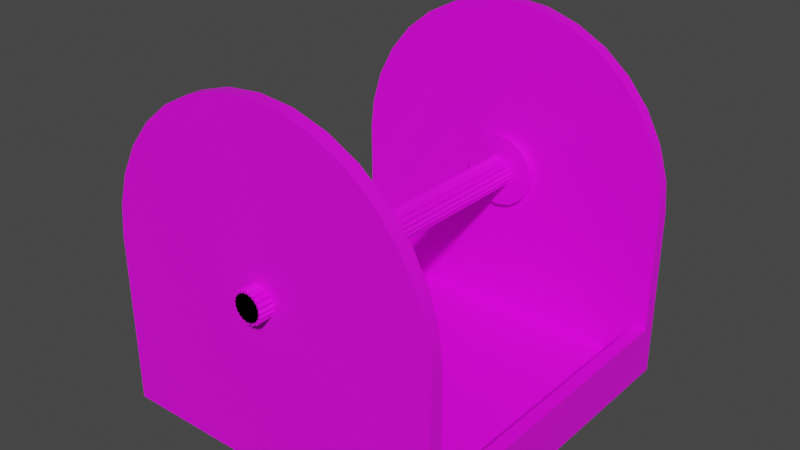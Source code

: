 # Source: shaft_streight.blend  (saved by Blender 2.82.6; exported with 4.5.12 LTS)
import bpy
from mathutils import Matrix  # noqa: F401  (used for matrix-valued properties, if any)

bpy.ops.wm.read_factory_settings(use_empty=True)
scene = bpy.context.scene
scene.name = 'Scene'

# ---- collections
col_streight = bpy.data.collections.new('Streight'); scene.collection.children.link(col_streight)

# ---- images (referenced by path relative to the original .blend; pixels are not part of the script)
import os
ASSET_DIR = os.environ.get("B2B_ASSET_DIR", "")  # directory of the original .blend (textures are referenced by path, not embedded)
HERE = os.path.dirname(os.path.abspath(__file__))  # packed textures are extracted next to this script under _unpacked/

def load_image(name, relpath, width, height, colorspace="sRGB"):
    """Load a texture the original file referenced (path relative to the .blend, or extracted next to this script)."""
    p = next((c for c in (os.path.join(HERE, relpath), os.path.join(ASSET_DIR, relpath)) if relpath and os.path.exists(c)), "")
    if p:
        img = bpy.data.images.load(p, check_existing=True)
        img.name = name
    else:  # same state as the original file: an image datablock whose file is absent (Cycles renders it pink)
        img = bpy.data.images.new(name, width, height)
        img.source = "FILE"
        img.filepath = "//" + (relpath or name)
    img.colorspace_settings.name = colorspace
    return img
img_colormap_png = load_image('ColorMap.png', 'ColorMap.png', 1024, 1024, 'sRGB')

# ---- materials (node trees are filled in below, after node groups)
mat_material_001 = bpy.data.materials.new('Material.001')
mat_material_001.use_transparent_shadow = False

# ---- node groups
ng_auto_smooth = bpy.data.node_groups.new('Auto Smooth', 'GeometryNodeTree')
_s = ng_auto_smooth.interface.new_socket(name='Geometry', in_out='OUTPUT', socket_type='NodeSocketGeometry')
_s = ng_auto_smooth.interface.new_socket(name='Geometry', in_out='INPUT', socket_type='NodeSocketGeometry')
_s = ng_auto_smooth.interface.new_socket(name='Angle', in_out='INPUT', socket_type='NodeSocketFloat')
_s.subtype = 'ANGLE'
_s.min_value = 0.0
_s.max_value = 3.142
ng_auto_smooth.is_modifier = True
_N = ng_auto_smooth.nodes; _L = ng_auto_smooth.links
n0 = _N.new('NodeGroupOutput'); n0.name = 'Group Output'; n0.location = (480, -100)
n1 = _N.new('NodeGroupInput'); n1.name = 'Group Input'; n1.location = (-420, -300)
n2 = _N.new('NodeGroupInput'); n2.name = 'Group Input.001'; n2.location = (-60, -100)
n3 = _N.new('GeometryNodeSetShadeSmooth'); n3.name = 'Set Shade Smooth'; n3.location = (120, -100)
n3.domain = 'EDGE'
n4 = _N.new('GeometryNodeSetShadeSmooth'); n4.name = 'Set Shade Smooth.001'; n4.location = (300, -100)
n5 = _N.new('GeometryNodeInputMeshEdgeAngle'); n5.name = 'Edge Angle'; n5.location = (-420, -220)
n6 = _N.new('GeometryNodeInputEdgeSmooth'); n6.name = 'Is Edge Smooth'; n6.location = (-60, -160)
n7 = _N.new('GeometryNodeInputShadeSmooth'); n7.name = 'Is Face Smooth'; n7.location = (-240, -340)
n8 = _N.new('FunctionNodeBooleanMath'); n8.name = 'Boolean Math'; n8.location = (-60, -220)
n9 = _N.new('FunctionNodeCompare'); n9.name = 'Compare'; n9.location = (-240, -180)
n9.operation = 'LESS_EQUAL'
_L.new(n5.outputs[0], n9.inputs[0])
_L.new(n4.outputs[0], n0.inputs[0])
_L.new(n1.outputs[1], n9.inputs[1])
_L.new(n9.outputs[0], n8.inputs[0])
_L.new(n7.outputs[0], n8.inputs[1])
_L.new(n2.outputs[0], n3.inputs[0])
_L.new(n6.outputs[0], n3.inputs[1])
_L.new(n3.outputs[0], n4.inputs[0])
_L.new(n8.outputs[0], n3.inputs[2])
n0.is_active_output = True

# ---- material node trees
mat_material_001.use_nodes = True; mat_material_001.node_tree.nodes.clear()
_N = mat_material_001.node_tree.nodes; _L = mat_material_001.node_tree.links
n0 = _N.new('ShaderNodeOutputMaterial'); n0.name = 'Material Output'; n0.location = (300, 300)
n1 = _N.new('ShaderNodeBsdfPrincipled'); n1.name = 'Principled BSDF'; n1.location = (10, 300)
n1.distribution = 'GGX'
n1.subsurface_method = 'BURLEY'
n1.inputs[3].default_value = 1.45
n1.inputs[27].default_value = (0.0, 0.0, 0.0, 1.0)
n1.inputs[28].default_value = 1.0
n2 = _N.new('ShaderNodeTexImage'); n2.name = 'Image Texture'; n2.location = (-344, 213)
n2.image = img_colormap_png
n2.interpolation = 'Closest'
_L.new(n1.outputs[0], n0.inputs[0])
_L.new(n2.outputs[0], n1.inputs[0])
n0.is_active_output = True

# ---- world
world_world = bpy.data.worlds.new('World'); scene.world = world_world
world_world.use_nodes = True; world_world.node_tree.nodes.clear()
_N = world_world.node_tree.nodes; _L = world_world.node_tree.links
n0 = _N.new('ShaderNodeOutputWorld'); n0.name = 'World Output'; n0.location = (300, 300)
n1 = _N.new('ShaderNodeBackground'); n1.name = 'Background'; n1.location = (10, 300)
n1.inputs[0].default_value = (0.05088, 0.05088, 0.05088, 1.0)
_L.new(n1.outputs[0], n0.inputs[0])
n0.is_active_output = True
world_world.color = (0.05088, 0.05088, 0.05088)
world_world.use_sun_shadow = False
world_world.sun_shadow_jitter_overblur = 0.0

# ---- meshes
me_cube_001 = bpy.data.meshes.new('Cube.001')
me_cube_001.from_pydata([(-0.06146, -1.032, -0.06146), (-0.06146, -1.032, 0.06146), (0.06146, -1.032, -0.06146), (0.06146, -1.032, 0.06146), (-0.07744, -1.032, -0.03946), (-0.03946, -1.032, 0.07744), (-0.07744, 1.032, -0.03946), (-0.03946, 1.032, 0.07744), (0.03946, -1.032, -0.07744), (0.07744, -1.032, 0.03946), (0.03946, 1.032, -0.07744), (0.07744, 1.032, 0.03946), (-0.08584, -1.032, -0.0136), (-0.0136, -1.032, 0.08584), (-0.08584, 1.032, -0.0136), (-0.0136, 1.032, 0.08584), (0.0136, -1.032, -0.08584), (0.08584, -1.032, 0.0136), (0.0136, 1.032, -0.08584), (0.08584, 1.032, 0.0136), (-0.08584, -1.032, 0.0136), (0.0136, -1.032, 0.08584), (-0.08584, 1.032, 0.0136), (0.0136, 1.032, 0.08584), (-0.0136, -1.032, -0.08584), (0.08584, -1.032, -0.0136), (-0.0136, 1.032, -0.08584), (0.08584, 1.032, -0.0136), (-0.07744, -1.032, 0.03946), (0.03946, -1.032, 0.07744), (-0.07744, 1.032, 0.03946), (0.03946, 1.032, 0.07744), (-0.03946, -1.032, -0.07744), (0.07744, -1.032, -0.03946), (-0.03946, 1.032, -0.07744), (0.07744, 1.032, -0.03946), (-0.06146, 1.032, 0.06146), (0.06146, 1.032, 0.06146), (-0.06146, 1.032, -0.06146), (0.06146, 1.032, -0.06146)], [], [(0, 1, 36, 38), (39, 37, 3, 2), (2, 3, 1, 0), (38, 39, 2, 0), (37, 36, 1, 3), (4, 5, 7, 6), (6, 7, 11, 10), (10, 11, 9, 8), (8, 9, 5, 4), (6, 10, 8, 4), (11, 7, 5, 9), (12, 13, 15, 14), (14, 15, 19, 18), (18, 19, 17, 16), (16, 17, 13, 12), (14, 18, 16, 12), (19, 15, 13, 17), (20, 21, 23, 22), (22, 23, 27, 26), (26, 27, 25, 24), (24, 25, 21, 20), (22, 26, 24, 20), (27, 23, 21, 25), (28, 29, 31, 30), (30, 31, 35, 34), (34, 35, 33, 32), (32, 33, 29, 28), (30, 34, 32, 28), (35, 31, 29, 33), (36, 37, 39, 38)])
_uv = me_cube_001.uv_layers.new(name='UVMap')
_uv.uv.foreach_set('vector', [0.7722, 0.9167, 0.7722, 0.9606, 0.8479, 0.9606, 0.8479, 0.9167, 0.8479, 0.9167, 0.8479, 0.9606, 0.7722, 0.9606, 0.7722, 0.9167, 0.7722, 0.9167, 0.7722, 0.9606, 0.7722, 0.9606, 0.7722, 0.9167, 0.8479, 0.9167, 0.8479, 0.9167, 0.7722, 0.9167, 0.7722, 0.9167, 0.8479, 0.9606, 0.8479, 0.9606, 0.7722, 0.9606, 0.7722, 0.9606, 0.7722, 0.9246, 0.7722, 0.9663, 0.8479, 0.9663, 0.8479, 0.9246, 0.8479, 0.9246, 0.8479, 0.9663, 0.8479, 0.9527, 0.8479, 0.911, 0.8479, 0.911, 0.8479, 0.9527, 0.7722, 0.9527, 0.7722, 0.911, 0.7722, 0.911, 0.7722, 0.9527, 0.7722, 0.9663, 0.7722, 0.9246, 0.8479, 0.9246, 0.8479, 0.911, 0.7722, 0.911, 0.7722, 0.9246, 0.8479, 0.9527, 0.8479, 0.9663, 0.7722, 0.9663, 0.7722, 0.9527, 0.7722, 0.9338, 0.7722, 0.9693, 0.8479, 0.9693, 0.8479, 0.9338, 0.8479, 0.9338, 0.8479, 0.9693, 0.8479, 0.9435, 0.8479, 0.908, 0.8479, 0.908, 0.8479, 0.9435, 0.7722, 0.9435, 0.7722, 0.908, 0.7722, 0.908, 0.7722, 0.9435, 0.7722, 0.9693, 0.7722, 0.9338, 0.8479, 0.9338, 0.8479, 0.908, 0.7722, 0.908, 0.7722, 0.9338, 0.8479, 0.9435, 0.8479, 0.9693, 0.7722, 0.9693, 0.7722, 0.9435, 0.7722, 0.9435, 0.7722, 0.9693, 0.8479, 0.9693, 0.8479, 0.9435, 0.8479, 0.9435, 0.8479, 0.9693, 0.8479, 0.9338, 0.8479, 0.908, 0.8479, 0.908, 0.8479, 0.9338, 0.7722, 0.9338, 0.7722, 0.908, 0.7722, 0.908, 0.7722, 0.9338, 0.7722, 0.9693, 0.7722, 0.9435, 0.8479, 0.9435, 0.8479, 0.908, 0.7722, 0.908, 0.7722, 0.9435, 0.8479, 0.9338, 0.8479, 0.9693, 0.7722, 0.9693, 0.7722, 0.9338, 0.7722, 0.9527, 0.7722, 0.9663, 0.8479, 0.9663, 0.8479, 0.9527, 0.8479, 0.9527, 0.8479, 0.9663, 0.8479, 0.9246, 0.8479, 0.911, 0.8479, 0.911, 0.8479, 0.9246, 0.7722, 0.9246, 0.7722, 0.911, 0.7722, 0.911, 0.7722, 0.9246, 0.7722, 0.9663, 0.7722, 0.9527, 0.8479, 0.9527, 0.8479, 0.911, 0.7722, 0.911, 0.7722, 0.9527, 0.8479, 0.9246, 0.8479, 0.9663, 0.7722, 0.9663, 0.7722, 0.9246, 0.8479, 0.9606, 0.8479, 0.9606, 0.8479, 0.9167, 0.8479, 0.9167])
me_cube_001.materials.append(mat_material_001)
me_cube_001.use_remesh_fix_poles = True
me_cube_001.use_remesh_preserve_attributes = False
me_cube_001.use_mirror_vertex_groups = False
me_cube_001.update()
me_plane = bpy.data.meshes.new('Plane')
me_plane.from_pydata([(-1.95, -0.05, 0.05386), (-0.05001, -0.05, 0.05386), (-1.95, -0.05, 0.3405), (-0.05001, -0.05, 0.3405), (-1.879, -0.1213, 0.3405), (-0.1213, -0.1213, 0.3405), (-0.05176, -0.1213, 1.004), (-1.952, -0.1213, 1.004), (-1.879, -0.1213, 0.1287), (-0.1213, -0.1213, 0.1287), (-1.95, -0.1213, 0.05386), (-1.95, -1.0, 0.05386), (-0.05001, -1.0, 0.05386), (-0.05001, -0.1213, 0.05386), (-1.95, -0.1213, 0.3405), (-1.95, -1.0, 0.3405), (-0.05001, -1.0, 0.3405), (-0.05001, -0.1213, 0.3405), (-0.1231, -0.1213, 1.004), (-1.879, -1.0, 0.3405), (-0.1213, -1.0, 0.3405), (-0.05176, -0.04982, 1.003), (-1.88, -0.1213, 1.004), (-1.879, -1.0, 0.1287), (-0.1213, -1.0, 0.1287), (-1.952, -0.04982, 1.003), (-1.932, -0.04965, 1.175), (-1.878, -0.04965, 1.353), (-1.79, -0.04965, 1.518), (-1.672, -0.04965, 1.662), (-1.528, -0.04965, 1.78), (-1.364, -0.04965, 1.867), (-1.185, -0.04965, 1.922), (-1.0, -0.04965, 1.94), (-0.8147, -0.04965, 1.922), (-0.6365, -0.04965, 1.867), (-0.4722, -0.04965, 1.78), (-0.3283, -0.04965, 1.662), (-0.2101, -0.04965, 1.518), (-0.1223, -0.04965, 1.353), (-0.06826, -0.04965, 1.175), (-1.932, -0.1211, 1.175), (-1.878, -0.1211, 1.353), (-1.79, -0.1211, 1.518), (-1.672, -0.1211, 1.662), (-1.528, -0.1211, 1.78), (-1.364, -0.1211, 1.867), (-1.185, -0.1211, 1.922), (-1.0, -0.1211, 1.94), (-0.8147, -0.1211, 1.922), (-0.6365, -0.1211, 1.867), (-0.4722, -0.1211, 1.78), (-0.3283, -0.1211, 1.662), (-0.2101, -0.1211, 1.518), (-0.1223, -0.1211, 1.353), (-0.06826, -0.1211, 1.175), (-1.0, -0.1205, 0.8017), (-1.077, -0.1205, 0.8171), (-1.142, -0.1205, 0.8607), (-1.186, -0.1205, 0.9261), (-1.201, -0.1205, 1.003), (-1.186, -0.1205, 1.08), (-1.142, -0.1205, 1.146), (-1.077, -0.1205, 1.189), (-1.0, -0.1205, 1.205), (-0.9229, -0.1205, 1.189), (-0.8576, -0.1205, 1.146), (-0.8139, -0.1205, 1.08), (-0.7986, -0.1205, 1.003), (-0.8139, -0.1205, 0.9261), (-0.8576, -0.1205, 0.8607), (-0.9229, -0.1205, 0.8171), (-1.0, -0.165, 0.8017), (-1.077, -0.165, 0.8171), (-1.142, -0.165, 0.8607), (-1.186, -0.165, 0.9261), (-1.201, -0.165, 1.003), (-1.186, -0.165, 1.08), (-1.142, -0.165, 1.146), (-1.077, -0.165, 1.189), (-1.0, -0.165, 1.205), (-0.9229, -0.165, 1.189), (-0.8576, -0.165, 1.146), (-0.8139, -0.165, 1.08), (-0.7986, -0.165, 1.003), (-0.8139, -0.165, 0.9261), (-0.8576, -0.165, 0.8607), (-0.9229, -0.165, 0.8171), (-1.95, -1.95, 0.05386), (-0.05001, -1.95, 0.05386), (-1.95, -1.95, 0.3405), (-0.05001, -1.95, 0.3405), (-1.879, -1.879, 0.3405), (-0.1213, -1.879, 0.3405), (-0.05176, -1.879, 1.004), (-1.952, -1.879, 1.004), (-1.879, -1.879, 0.1287), (-0.1213, -1.879, 0.1287), (-1.95, -1.879, 0.05386), (-0.05001, -1.879, 0.05386), (-1.95, -1.879, 0.3405), (-0.05001, -1.879, 0.3405), (-0.1231, -1.879, 1.004), (-0.05176, -1.95, 1.003), (-1.88, -1.879, 1.004), (-1.952, -1.95, 1.003), (-1.932, -1.95, 1.175), (-1.878, -1.95, 1.353), (-1.79, -1.95, 1.518), (-1.672, -1.95, 1.662), (-1.528, -1.95, 1.78), (-1.364, -1.95, 1.867), (-1.185, -1.95, 1.922), (-1.0, -1.95, 1.94), (-0.8147, -1.95, 1.922), (-0.6365, -1.95, 1.867), (-0.4722, -1.95, 1.78), (-0.3283, -1.95, 1.662), (-0.2101, -1.95, 1.518), (-0.1223, -1.95, 1.353), (-0.06826, -1.95, 1.175), (-1.932, -1.879, 1.175), (-1.878, -1.879, 1.353), (-1.79, -1.879, 1.518), (-1.672, -1.879, 1.662), (-1.528, -1.879, 1.78), (-1.364, -1.879, 1.867), (-1.185, -1.879, 1.922), (-1.0, -1.879, 1.94), (-0.8147, -1.879, 1.922), (-0.6365, -1.879, 1.867), (-0.4722, -1.879, 1.78), (-0.3283, -1.879, 1.662), (-0.2101, -1.879, 1.518), (-0.1223, -1.879, 1.353), (-0.06826, -1.879, 1.175), (-1.0, -1.88, 0.8017), (-1.077, -1.88, 0.8171), (-1.142, -1.88, 0.8607), (-1.186, -1.88, 0.9261), (-1.201, -1.88, 1.003), (-1.186, -1.88, 1.08), (-1.142, -1.88, 1.146), (-1.077, -1.88, 1.189), (-1.0, -1.88, 1.205), (-0.9229, -1.88, 1.189), (-0.8576, -1.88, 1.146), (-0.8139, -1.88, 1.08), (-0.7986, -1.88, 1.003), (-0.8139, -1.88, 0.9261), (-0.8576, -1.88, 0.8607), (-0.9229, -1.88, 0.8171), (-1.0, -1.835, 0.8017), (-1.077, -1.835, 0.8171), (-1.142, -1.835, 0.8607), (-1.186, -1.835, 0.9261), (-1.201, -1.835, 1.003), (-1.186, -1.835, 1.08), (-1.142, -1.835, 1.146), (-1.077, -1.835, 1.189), (-1.0, -1.835, 1.205), (-0.9229, -1.835, 1.189), (-0.8576, -1.835, 1.146), (-0.8139, -1.835, 1.08), (-0.7986, -1.835, 1.003), (-0.8139, -1.835, 0.9261), (-0.8576, -1.835, 0.8607), (-0.9229, -1.835, 0.8171)], [], [(10, 0, 1, 13), (1, 0, 2, 3), (13, 1, 3, 17), (14, 4, 22, 7), (17, 3, 21, 6), (5, 17, 6, 18), (4, 5, 18, 22), (5, 4, 8, 9), (3, 2, 25, 21), (4, 19, 23, 8), (23, 24, 9, 8), (2, 14, 7, 25), (14, 15, 19, 4), (16, 17, 5, 20), (20, 5, 9, 24), (0, 10, 14, 2), (10, 11, 15, 14), (12, 13, 17, 16), (11, 10, 13, 12), (25, 7, 41, 26), (31, 30, 45, 46), (34, 33, 48, 49), (28, 27, 42, 43), (35, 34, 49, 50), (29, 28, 43, 44), (36, 35, 50, 51), (30, 29, 44, 45), (27, 26, 41, 42), (37, 36, 51, 52), (40, 55, 6, 21), (38, 37, 52, 53), (39, 38, 53, 54), (18, 6, 55, 54, 53, 52, 51, 50, 49, 48, 47, 46, 45, 44, 43, 42, 41, 7, 22), (40, 39, 54, 55), (32, 31, 46, 47), (33, 32, 47, 48), (32, 33, 34, 35, 36, 37, 38, 39, 40, 21, 25, 26, 27, 28, 29, 30, 31), (58, 57, 73, 74), (66, 65, 81, 82), (59, 58, 74, 75), (67, 66, 82, 83), (60, 59, 75, 76), (68, 67, 83, 84), (61, 60, 76, 77), (69, 68, 84, 85), (62, 61, 77, 78), (70, 69, 85, 86), (63, 62, 78, 79), (71, 70, 86, 87), (64, 63, 79, 80), (57, 56, 72, 73), (56, 71, 87, 72), (65, 64, 80, 81), (73, 72, 87, 86, 85, 84, 83, 82, 81, 80, 79, 78, 77, 76, 75, 74), (98, 99, 89, 88), (89, 91, 90, 88), (99, 101, 91, 89), (100, 95, 104, 92), (101, 94, 103, 91), (93, 102, 94, 101), (92, 104, 102, 93), (93, 97, 96, 92), (91, 103, 105, 90), (92, 96, 23, 19), (23, 96, 97, 24), (90, 105, 95, 100), (100, 92, 19, 15), (16, 20, 93, 101), (20, 24, 97, 93), (88, 90, 100, 98), (98, 100, 15, 11), (12, 16, 101, 99), (11, 12, 99, 98), (105, 106, 121, 95), (111, 126, 125, 110), (114, 129, 128, 113), (108, 123, 122, 107), (115, 130, 129, 114), (109, 124, 123, 108), (116, 131, 130, 115), (110, 125, 124, 109), (107, 122, 121, 106), (117, 132, 131, 116), (120, 103, 94, 135), (118, 133, 132, 117), (119, 134, 133, 118), (102, 104, 95, 121, 122, 123, 124, 125, 126, 127, 128, 129, 130, 131, 132, 133, 134, 135, 94), (120, 135, 134, 119), (112, 127, 126, 111), (113, 128, 127, 112), (112, 111, 110, 109, 108, 107, 106, 105, 103, 120, 119, 118, 117, 116, 115, 114, 113), (138, 154, 153, 137), (146, 162, 161, 145), (139, 155, 154, 138), (147, 163, 162, 146), (140, 156, 155, 139), (148, 164, 163, 147), (141, 157, 156, 140), (149, 165, 164, 148), (142, 158, 157, 141), (150, 166, 165, 149), (143, 159, 158, 142), (151, 167, 166, 150), (144, 160, 159, 143), (137, 153, 152, 136), (136, 152, 167, 151), (145, 161, 160, 144), (153, 154, 155, 156, 157, 158, 159, 160, 161, 162, 163, 164, 165, 166, 167, 152)])
me_plane.polygons.foreach_set('use_smooth', [True] * 108)
_uv = me_plane.uv_layers.new(name='UVMap')
_uv.uv.foreach_set('vector', [0.8146, 0.8204, 0.8146, 0.8204, 0.8146, 0.8204, 0.8146, 0.8204, 0.8146, 0.8204, 0.8146, 0.8204, 0.8146, 0.8204, 0.8146, 0.8204, 0.8146, 0.8204, 0.8146, 0.8204, 0.8146, 0.8204, 0.8146, 0.8204, 0.8146, 0.8204, 0.8146, 0.8204, 0.8146, 0.8204, 0.8146, 0.8204, 0.8146, 0.8204, 0.8146, 0.8204, 0.8146, 0.8204, 0.8146, 0.8204, 0.8146, 0.8204, 0.8146, 0.8204, 0.8146, 0.8204, 0.8146, 0.8204, 0.8146, 0.8204, 0.8146, 0.8204, 0.8146, 0.8204, 0.8146, 0.8204, 0.8146, 0.8204, 0.8146, 0.8204, 0.8146, 0.8204, 0.8146, 0.8204, 0.8146, 0.8204, 0.8146, 0.8204, 0.8146, 0.8204, 0.8146, 0.8204, 0.8146, 0.8204, 0.8146, 0.8204, 0.8146, 0.8204, 0.8146, 0.8204, 0.8146, 0.8204, 0.8146, 0.8204, 0.8146, 0.8204, 0.8146, 0.8204, 0.8146, 0.8204, 0.8146, 0.8204, 0.8146, 0.8204, 0.8146, 0.8204, 0.8146, 0.8204, 0.8146, 0.8204, 0.8146, 0.8204, 0.8146, 0.8204, 0.8146, 0.8204, 0.8146, 0.8204, 0.8146, 0.8204, 0.8146, 0.8204, 0.8146, 0.8204, 0.8146, 0.8204, 0.8146, 0.8204, 0.8146, 0.8204, 0.8146, 0.8204, 0.8146, 0.8204, 0.8146, 0.8204, 0.8146, 0.8204, 0.8146, 0.8204, 0.8146, 0.8204, 0.8146, 0.8204, 0.8146, 0.8204, 0.8146, 0.8204, 0.8146, 0.8204, 0.8146, 0.8204, 0.8146, 0.8204, 0.8146, 0.8204, 0.8146, 0.8204, 0.8146, 0.8204, 0.8146, 0.8204, 0.8146, 0.8204, 0.8146, 0.8204, 0.8146, 0.8204, 0.8146, 0.8204, 0.8146, 0.8204, 0.8146, 0.8204, 0.8146, 0.8204, 0.8146, 0.8204, 0.8146, 0.8204, 0.8146, 0.8204, 0.8146, 0.8204, 0.8146, 0.8204, 0.8146, 0.8204, 0.8146, 0.8204, 0.8146, 0.8204, 0.8146, 0.8204, 0.8146, 0.8204, 0.8146, 0.8204, 0.8146, 0.8204, 0.8146, 0.8204, 0.8146, 0.8204, 0.8146, 0.8204, 0.8146, 0.8204, 0.8146, 0.8204, 0.8146, 0.8204, 0.8146, 0.8204, 0.8146, 0.8204, 0.8146, 0.8204, 0.8146, 0.8204, 0.8146, 0.8204, 0.8146, 0.8204, 0.8146, 0.8204, 0.8146, 0.8204, 0.8146, 0.8204, 0.8146, 0.8204, 0.8146, 0.8204, 0.8146, 0.8204, 0.8146, 0.8204, 0.8146, 0.8204, 0.8146, 0.8204, 0.8146, 0.8204, 0.8146, 0.8204, 0.8146, 0.8204, 0.8146, 0.8204, 0.8146, 0.8204, 0.8146, 0.8204, 0.8146, 0.8204, 0.8146, 0.8204, 0.8146, 0.8204, 0.8146, 0.8204, 0.8146, 0.8204, 0.8146, 0.8204, 0.8146, 0.8204, 0.8146, 0.8204, 0.8146, 0.8204, 0.8146, 0.8204, 0.8146, 0.8204, 0.8146, 0.8204, 0.8146, 0.8204, 0.8146, 0.8204, 0.8146, 0.8204, 0.8146, 0.8204, 0.8146, 0.8204, 0.8146, 0.8204, 0.8146, 0.8204, 0.8146, 0.8204, 0.8146, 0.8204, 0.8146, 0.8204, 0.8146, 0.8204, 0.8146, 0.8204, 0.8146, 0.8204, 0.8146, 0.8204, 0.8146, 0.8204, 0.8146, 0.8204, 0.8146, 0.8204, 0.8146, 0.8204, 0.8146, 0.8204, 0.8146, 0.8204, 0.8146, 0.8204, 0.8146, 0.8204, 0.8146, 0.8204, 0.8146, 0.8204, 0.8146, 0.8204, 0.8146, 0.8204, 0.8146, 0.8204, 0.8146, 0.8204, 0.8146, 0.8204, 0.8146, 0.8204, 0.8146, 0.8204, 0.8146, 0.8204, 0.8146, 0.8204, 0.8146, 0.8204, 0.8146, 0.8204, 0.8146, 0.8204, 0.8146, 0.8204, 0.8146, 0.8204, 0.8146, 0.8204, 0.8146, 0.8204, 0.8146, 0.8204, 0.8146, 0.8204, 0.8146, 0.8204, 0.8146, 0.8204, 0.8146, 0.8204, 0.8146, 0.8204, 0.8146, 0.8204, 0.8146, 0.8204, 0.8146, 0.8204, 0.8146, 0.8204, 0.8146, 0.8204, 0.8146, 0.8204, 0.8146, 0.8204, 0.8146, 0.8204, 0.8146, 0.8204, 0.8146, 0.8204, 0.8146, 0.8204, 0.8146, 0.8204, 0.8146, 0.8204, 0.8146, 0.8204, 0.8146, 0.8204, 0.8146, 0.8204, 0.8146, 0.8204, 0.8146, 0.8204, 0.8146, 0.8204, 0.8146, 0.8204, 0.8146, 0.8204, 0.8146, 0.8204, 0.8146, 0.8204, 0.8146, 0.8204, 0.8146, 0.8204, 0.8146, 0.8204, 0.8146, 0.8204, 0.8146, 0.8204, 0.8146, 0.8204, 0.8146, 0.8204, 0.8146, 0.8204, 0.8146, 0.8204, 0.8146, 0.8204, 0.8146, 0.8204, 0.8146, 0.8204, 0.8146, 0.8204, 0.8146, 0.8204, 0.8146, 0.8204, 0.8146, 0.8204, 0.8146, 0.8204, 0.8146, 0.8204, 0.8146, 0.8204, 0.8146, 0.8204, 0.8146, 0.8204, 0.8146, 0.8204, 0.8146, 0.8204, 0.8146, 0.8204, 0.8146, 0.8204, 0.8146, 0.8204, 0.8146, 0.8204, 0.8146, 0.8204, 0.8146, 0.8204, 0.8146, 0.8204, 0.8146, 0.8204, 0.8146, 0.8204, 0.8146, 0.8204, 0.8146, 0.8204, 0.8146, 0.8204, 0.8146, 0.8204, 0.8146, 0.8204, 0.8146, 0.8204, 0.8146, 0.8204, 0.8146, 0.8204, 0.8146, 0.8204, 0.8146, 0.8204, 0.8146, 0.8204, 0.8146, 0.8204, 0.8146, 0.8204, 0.8146, 0.8204, 0.8146, 0.8204, 0.8146, 0.8204, 0.8146, 0.8204, 0.8146, 0.8204, 0.8146, 0.8204, 0.8146, 0.8204, 0.8146, 0.8204, 0.8146, 0.8204, 0.8146, 0.8204, 0.8146, 0.8204, 0.8146, 0.8204, 0.8146, 0.8204, 0.8146, 0.8204, 0.8146, 0.8204, 0.8146, 0.8204, 0.8146, 0.8204, 0.8146, 0.8204, 0.8146, 0.8204, 0.8146, 0.8204, 0.8146, 0.8204, 0.8146, 0.8204, 0.8146, 0.8204, 0.8146, 0.8204, 0.8146, 0.8204, 0.8146, 0.8204, 0.8146, 0.8204, 0.8146, 0.8204, 0.8146, 0.8204, 0.8146, 0.8204, 0.8146, 0.8204, 0.8146, 0.8204, 0.8146, 0.8204, 0.8146, 0.8204, 0.8146, 0.8204, 0.8146, 0.8204, 0.8146, 0.8204, 0.8146, 0.8204, 0.8146, 0.8204, 0.8146, 0.8204, 0.8146, 0.8204, 0.8146, 0.8204, 0.8146, 0.8204, 0.8146, 0.8204, 0.8146, 0.8204, 0.8146, 0.8204, 0.8146, 0.8204, 0.8146, 0.8204, 0.8146, 0.8204, 0.8146, 0.8204, 0.8146, 0.8204, 0.8146, 0.8204, 0.8146, 0.8204, 0.8146, 0.8204, 0.8146, 0.8204, 0.8146, 0.8204, 0.8146, 0.8204, 0.8146, 0.8204, 0.8146, 0.8204, 0.8146, 0.8204, 0.8146, 0.8204, 0.8146, 0.8204, 0.8146, 0.8204, 0.8146, 0.8204, 0.8146, 0.8204, 0.8146, 0.8204, 0.8146, 0.8204, 0.8146, 0.8204, 0.8146, 0.8204, 0.8146, 0.8204, 0.8146, 0.8204, 0.8146, 0.8204, 0.8146, 0.8204, 0.8146, 0.8204, 0.8146, 0.8204, 0.8146, 0.8204, 0.8146, 0.8204, 0.8146, 0.8204, 0.8146, 0.8204, 0.8146, 0.8204, 0.8146, 0.8204, 0.8146, 0.8204, 0.8146, 0.8204, 0.8146, 0.8204, 0.8146, 0.8204, 0.8146, 0.8204, 0.8146, 0.8204, 0.8146, 0.8204, 0.8146, 0.8204, 0.8146, 0.8204, 0.8146, 0.8204, 0.8146, 0.8204, 0.8146, 0.8204, 0.8146, 0.8204, 0.8146, 0.8204, 0.8146, 0.8204, 0.8146, 0.8204, 0.8146, 0.8204, 0.8146, 0.8204, 0.8146, 0.8204, 0.8146, 0.8204, 0.8146, 0.8204, 0.8146, 0.8204, 0.8146, 0.8204, 0.8146, 0.8204, 0.8146, 0.8204, 0.8146, 0.8204, 0.8146, 0.8204, 0.8146, 0.8204, 0.8146, 0.8204, 0.8146, 0.8204, 0.8146, 0.8204, 0.8146, 0.8204, 0.8146, 0.8204, 0.8146, 0.8204, 0.8146, 0.8204, 0.8146, 0.8204, 0.8146, 0.8204, 0.8146, 0.8204, 0.8146, 0.8204, 0.8146, 0.8204, 0.8146, 0.8204, 0.8146, 0.8204, 0.8146, 0.8204, 0.8146, 0.8204, 0.8146, 0.8204, 0.8146, 0.8204, 0.8146, 0.8204, 0.8146, 0.8204, 0.8146, 0.8204, 0.8146, 0.8204, 0.8146, 0.8204, 0.8146, 0.8204, 0.8146, 0.8204, 0.8146, 0.8204, 0.8146, 0.8204, 0.8146, 0.8204, 0.8146, 0.8204, 0.8146, 0.8204, 0.8146, 0.8204, 0.8146, 0.8204, 0.8146, 0.8204, 0.8146, 0.8204, 0.8146, 0.8204, 0.8146, 0.8204, 0.8146, 0.8204, 0.8146, 0.8204, 0.8146, 0.8204, 0.8146, 0.8204, 0.8146, 0.8204, 0.8146, 0.8204, 0.8146, 0.8204, 0.8146, 0.8204, 0.8146, 0.8204, 0.8146, 0.8204, 0.8146, 0.8204, 0.8146, 0.8204, 0.8146, 0.8204, 0.8146, 0.8204, 0.8146, 0.8204, 0.8146, 0.8204, 0.8146, 0.8204, 0.8146, 0.8204, 0.8146, 0.8204, 0.8146, 0.8204, 0.8146, 0.8204, 0.8146, 0.8204, 0.8146, 0.8204, 0.8146, 0.8204, 0.8146, 0.8204, 0.8146, 0.8204, 0.8146, 0.8204, 0.8146, 0.8204, 0.8146, 0.8204, 0.8146, 0.8204, 0.8146, 0.8204, 0.8146, 0.8204, 0.8146, 0.8204, 0.8146, 0.8204, 0.8146, 0.8204, 0.8146, 0.8204, 0.8146, 0.8204, 0.8146, 0.8204, 0.8146, 0.8204, 0.8146, 0.8204, 0.8146, 0.8204, 0.8146, 0.8204, 0.8146, 0.8204, 0.8146, 0.8204, 0.8146, 0.8204, 0.8146, 0.8204, 0.8146, 0.8204, 0.8146, 0.8204, 0.8146, 0.8204, 0.8146, 0.8204, 0.8146, 0.8204, 0.8146, 0.8204, 0.8146, 0.8204, 0.8146, 0.8204, 0.8146, 0.8204, 0.8146, 0.8204, 0.8146, 0.8204, 0.8146, 0.8204, 0.8146, 0.8204, 0.8146, 0.8204, 0.8146, 0.8204, 0.8146, 0.8204, 0.8146, 0.8204, 0.8146, 0.8204, 0.8146, 0.8204, 0.8146, 0.8204, 0.8146, 0.8204, 0.8146, 0.8204, 0.8146, 0.8204, 0.8146, 0.8204, 0.8146, 0.8204, 0.8146, 0.8204, 0.8146, 0.8204, 0.8146, 0.8204, 0.8146, 0.8204, 0.8146, 0.8204, 0.8146, 0.8204, 0.8146, 0.8204, 0.8146, 0.8204, 0.8146, 0.8204, 0.8146, 0.8204, 0.8146, 0.8204, 0.8146, 0.8204, 0.8146, 0.8204, 0.8146, 0.8204, 0.8146, 0.8204, 0.8146, 0.8204, 0.8146, 0.8204, 0.8146, 0.8204, 0.8146, 0.8204, 0.8146, 0.8204, 0.8146, 0.8204, 0.8146, 0.8204, 0.8146, 0.8204, 0.8146, 0.8204, 0.8146, 0.8204, 0.8146, 0.8204, 0.8146, 0.8204, 0.8146, 0.8204, 0.8146, 0.8204, 0.8146, 0.8204, 0.8146, 0.8204, 0.8146, 0.8204, 0.8146, 0.8204, 0.8146, 0.8204, 0.8146, 0.8204, 0.8146, 0.8204, 0.8146, 0.8204, 0.8146, 0.8204, 0.8146, 0.8204, 0.8146, 0.8204, 0.8146, 0.8204, 0.8146, 0.8204, 0.8146, 0.8204, 0.8146, 0.8204, 0.8146, 0.8204, 0.8146, 0.8204, 0.8146, 0.8204, 0.8146, 0.8204])
me_plane.materials.append(mat_material_001)
me_plane.use_remesh_fix_poles = True
me_plane.use_remesh_preserve_attributes = False
me_plane.use_mirror_vertex_groups = False
me_plane.update()

# ---- objects
ob_cube = bpy.data.objects.new('Cube', me_cube_001)
ob_streightshaft = bpy.data.objects.new('StreightShaft', me_plane)

# ---- transforms, parenting, visibility, modifiers, constraints
ob_cube.parent = ob_streightshaft
ob_cube.matrix_parent_inverse = Matrix(((2.0, -0.0, 0.0, -1.0), (-0.0, 2.0, -0.0, -1.0), (0.0, -0.0, 2.0, -0.0), (-0.0, 0.0, -0.0, 1.0)))
ob_cube.location = (0.0, 0.0, 0.5)
ob_cube.rotation_euler = (0.0, 0.1047, 0.0)
ob_cube.scale = (0.5, 0.5, 0.5)
ob_cube.lineart.crease_threshold = 0.0
ob_streightshaft.location = (0.0, 1.0, 0.0)
ob_streightshaft.scale = (0.5, 0.5, 0.5)
ob_streightshaft.lineart.crease_threshold = 0.0
_m = ob_streightshaft.modifiers.new('Auto Smooth', 'NODES')
_m.node_group = ng_auto_smooth
_gi = [s.identifier for s in ng_auto_smooth.interface.items_tree if s.item_type == 'SOCKET' and s.in_out == 'INPUT']
_m[_gi[1]] = 0.5236  # Angle

# ---- collection membership
col_streight.objects.link(ob_cube)
col_streight.objects.link(ob_streightshaft)

# ---- scene / render settings (as saved in the file)
scene.frame_start = 1; scene.frame_end = 60; scene.frame_set(0)
scene.render.engine = 'BLENDER_EEVEE_NEXT'
scene.cycles.use_denoising = False
scene.cycles.samples = 128
scene.cycles.sampling_pattern = 'TABULATED_SOBOL'
scene.cycles.use_adaptive_sampling = False
scene.cycles.use_light_tree = False
scene.view_settings.view_transform = 'Filmic'
bpy.context.view_layer.update()

# ---- added for rendering (the .blend has no active camera and no usable light): camera, sun
cam_auto = bpy.data.cameras.new('AutoCamera')
cam_auto.lens = 50.0
cam_auto.sensor_width = 36.0
cam_auto.clip_end = 1000.0
ob_auto_camera = bpy.data.objects.new('AutoCamera', cam_auto)
scene.collection.objects.link(ob_auto_camera)
ob_auto_camera.location = (1.06405, -1.37739, 1.75001)
ob_auto_camera.rotation_euler = (1.09748, -7.21219e-08, 0.694738)
scene.camera = ob_auto_camera
light_auto_sun = bpy.data.lights.new('AutoSun', 'SUN')
light_auto_sun.energy = 3.0
light_auto_sun.angle = 0.0523599
ob_auto_sun = bpy.data.objects.new('AutoSun', light_auto_sun)
scene.collection.objects.link(ob_auto_sun)
ob_auto_sun.rotation_euler = (0.872665, 0.174533, 0.523599)
bpy.context.view_layer.update()
